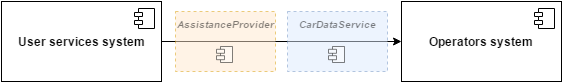

The diagram above was exported from draw.io. Its source (the exported page's mxGraphModel, read from the mxfile embedded in the PNG):
<mxGraphModel dx="1426" dy="688" grid="1" gridSize="10" guides="1" tooltips="1" connect="1" arrows="1" fold="1" page="1" pageScale="1" pageWidth="826" pageHeight="1169" background="#ffffff" math="0" shadow="0">
  <root>
    <mxCell id="0" />
    <mxCell id="1" parent="0" />
    <mxCell id="2" style="edgeStyle=orthogonalEdgeStyle;rounded=0;html=1;exitX=1;exitY=0.5;entryX=0;entryY=0.5;startArrow=none;startFill=0;jettySize=auto;orthogonalLoop=1;" edge="1" source="3" target="6" parent="1">
      <mxGeometry x="360" y="200" as="geometry" />
    </mxCell>
    <mxCell id="3" value="&lt;b&gt;User services system&lt;/b&gt;" style="html=1;" vertex="1" parent="1">
      <mxGeometry x="200" y="160" width="160" height="80" as="geometry" />
    </mxCell>
    <mxCell id="4" value="" style="shape=component;jettyWidth=8;jettyHeight=4;" vertex="1" parent="3">
      <mxGeometry x="1" width="20" height="20" relative="1" as="geometry">
        <mxPoint x="-27" y="7" as="offset" />
      </mxGeometry>
    </mxCell>
    <mxCell id="5" value="" style="shape=component;jettyWidth=8;jettyHeight=4;" vertex="1" parent="1">
      <mxGeometry x="333" y="167" width="20" height="20" as="geometry">
        <mxPoint x="-27" y="7" as="offset" />
      </mxGeometry>
    </mxCell>
    <mxCell id="6" value="&lt;b&gt;Operators system&lt;/b&gt;" style="html=1;fillColor=#ffffff;strokeColor=#000000;" vertex="1" parent="1">
      <mxGeometry x="600" y="160" width="160" height="80" as="geometry" />
    </mxCell>
    <mxCell id="7" value="" style="shape=component;jettyWidth=8;jettyHeight=4;" vertex="1" parent="6">
      <mxGeometry x="1" width="20" height="20" relative="1" as="geometry">
        <mxPoint x="-27" y="7" as="offset" />
      </mxGeometry>
    </mxCell>
    <mxCell id="8" value="" style="shape=component;jettyWidth=8;jettyHeight=4;" vertex="1" parent="1">
      <mxGeometry x="733" y="167" width="20" height="20" as="geometry">
        <mxPoint x="-27" y="7" as="offset" />
      </mxGeometry>
    </mxCell>
    <mxCell id="9" value="&lt;b&gt;AssistanceProvider&lt;/b&gt;" style="html=1;dashed=1;fillColor=#ffe6cc;strokeColor=#d79b00;opacity=50;fontSize=10;fontStyle=2;textOpacity=50;labelPosition=center;verticalLabelPosition=middle;align=center;verticalAlign=top;horizontal=1;" vertex="1" parent="1">
      <mxGeometry x="374" y="170" width="100" height="60" as="geometry" />
    </mxCell>
    <mxCell id="10" value="" style="shape=component;jettyWidth=8;jettyHeight=4;textOpacity=50;opacity=50;" vertex="1" parent="9">
      <mxGeometry x="1" width="16" height="16" relative="1" as="geometry">
        <mxPoint x="-59" y="35" as="offset" />
      </mxGeometry>
    </mxCell>
    <mxCell id="11" value="" style="shape=component;jettyWidth=8;jettyHeight=4;textOpacity=50;opacity=50;" vertex="1" parent="1">
      <mxGeometry x="415" y="205" width="16" height="16" as="geometry">
        <mxPoint x="-59" y="35" as="offset" />
      </mxGeometry>
    </mxCell>
    <mxCell id="12" value="&lt;b&gt;CarDataService&lt;/b&gt;" style="html=1;dashed=1;fillColor=#dae8fc;strokeColor=#6c8ebf;opacity=50;fontSize=10;fontStyle=2;textOpacity=50;labelPosition=center;verticalLabelPosition=middle;align=center;verticalAlign=top;horizontal=1;" vertex="1" parent="1">
      <mxGeometry x="486" y="170" width="100" height="60" as="geometry" />
    </mxCell>
    <mxCell id="13" value="" style="shape=component;jettyWidth=8;jettyHeight=4;textOpacity=50;opacity=50;" vertex="1" parent="12">
      <mxGeometry x="1" width="16" height="16" relative="1" as="geometry">
        <mxPoint x="-59" y="35" as="offset" />
      </mxGeometry>
    </mxCell>
    <mxCell id="14" value="" style="shape=component;jettyWidth=8;jettyHeight=4;textOpacity=50;opacity=50;" vertex="1" parent="1">
      <mxGeometry x="527" y="205" width="16" height="16" as="geometry">
        <mxPoint x="-59" y="35" as="offset" />
      </mxGeometry>
    </mxCell>
  </root>
</mxGraphModel>